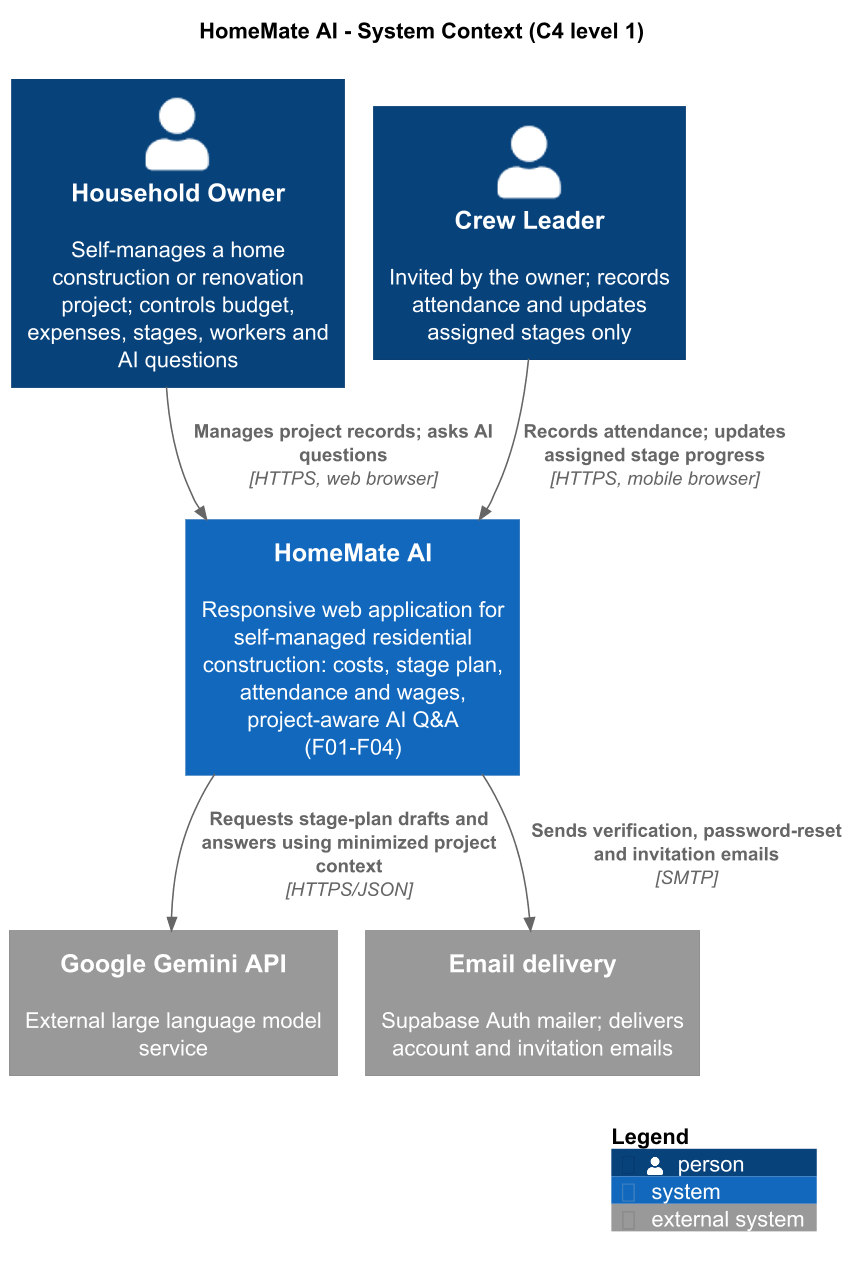

The diagram above was rendered by PlantUML. Its source (embedded in the PNG):
@startuml c4-context
' HomeMate AI - System Context (C4 level 1), PA3 update of PA1 Figure 3.1.
' Owner: Huynh Minh Hung (SCRUM-21). Render: java -jar plantuml.jar -tpng *.puml
!pragma layout smetana
!include <C4/C4_Context>
skinparam dpi 150
LAYOUT_TOP_DOWN()

title HomeMate AI - System Context (C4 level 1)

Person(owner, "Household Owner", "Self-manages a home construction or renovation project; controls budget, expenses, stages, workers and AI questions")
Person(crew, "Crew Leader", "Invited by the owner; records attendance and updates assigned stages only")

System(homemate, "HomeMate AI", "Responsive web application for self-managed residential construction: costs, stage plan, attendance and wages, project-aware AI Q&A (F01-F04)")

System_Ext(gemini, "Google Gemini API", "External large language model service")
System_Ext(email, "Email delivery", "Supabase Auth mailer; delivers account and invitation emails")

Rel_D(owner, homemate, "Manages project records; asks AI questions", "HTTPS, web browser")
Rel_D(crew, homemate, "Records attendance; updates assigned stage progress", "HTTPS, mobile browser")
Rel_D(homemate, gemini, "Requests stage-plan drafts and answers using minimized project context", "HTTPS/JSON")
Rel_D(homemate, email, "Sends verification, password-reset and invitation emails", "SMTP")

SHOW_LEGEND()
@enduml